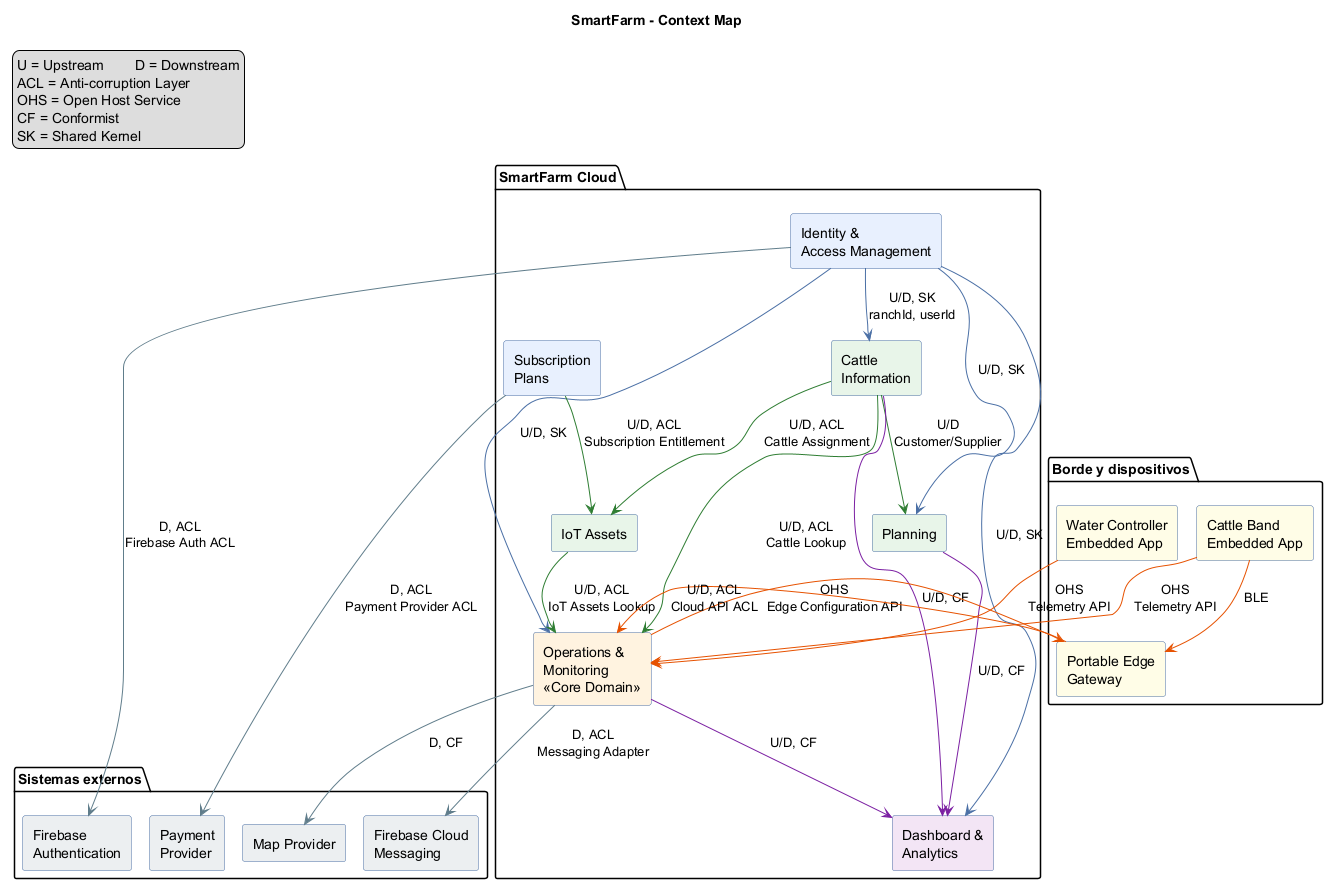

The diagram above was rendered by PlantUML. Its source (embedded in the PNG):
@startuml
!pragma layout smetana
skinparam shadowing false
skinparam linetype ortho
skinparam rectangle {
  BackgroundColor #FFFFFF
  BorderColor #4A6FA5
}
skinparam ArrowColor #4A6FA5
title SmartFarm - Context Map

legend top left
  U = Upstream        D = Downstream
  ACL = Anti-corruption Layer
  OHS = Open Host Service
  CF = Conformist
  SK = Shared Kernel
endlegend

package "SmartFarm Cloud" {
  rectangle "Identity &\nAccess Management" as IAM #E8F0FE
  rectangle "Cattle\nInformation" as CATTLE #E8F5E9
  rectangle "IoT Assets" as IOT #E8F5E9
  rectangle "Operations &\nMonitoring\n<<Core Domain>>" as MON #FFF3E0
  rectangle "Planning" as PLAN #E8F5E9
  rectangle "Dashboard &\nAnalytics" as ANA #F3E5F5
  rectangle "Subscription\nPlans" as SUB #E8F0FE
}

package "Sistemas externos" {
  rectangle "Firebase\nAuthentication" as FBA #ECEFF1
  rectangle "Firebase Cloud\nMessaging" as FCM #ECEFF1
  rectangle "Payment\nProvider" as PAY #ECEFF1
  rectangle "Map Provider" as MAP #ECEFF1
}

package "Borde y dispositivos" {
  rectangle "Portable Edge\nGateway" as EDGE #FFFDE7
  rectangle "Cattle Band\nEmbedded App" as BAND #FFFDE7
  rectangle "Water Controller\nEmbedded App" as WATER #FFFDE7
}

IAM -[#4A6FA5]-> CATTLE : "U/D, SK\nranchId, userId"
IAM -[#4A6FA5]-> MON : "U/D, SK"
IAM -[#4A6FA5]-> PLAN : "U/D, SK"
IAM -[#4A6FA5]-> ANA : "U/D, SK"

CATTLE -[#2E7D32]-> MON : "U/D, ACL\nCattle Lookup"
CATTLE -[#2E7D32]-> IOT : "U/D, ACL\nCattle Assignment"
CATTLE -[#2E7D32]-> PLAN : "U/D\nCustomer/Supplier"

IOT -[#2E7D32]-> MON : "U/D, ACL\nIoT Assets Lookup"

SUB -[#2E7D32]-> IOT : "U/D, ACL\nSubscription Entitlement"

MON -[#7B1FA2]-> ANA : "U/D, CF"
CATTLE -[#7B1FA2]-> ANA : "U/D, CF"
PLAN -[#7B1FA2]-> ANA : "U/D, CF"

MON -[#E65100]-> EDGE : "OHS\nEdge Configuration API"
EDGE -[#E65100]-> MON : "U/D, ACL\nCloud API ACL"
BAND -[#E65100]-> EDGE : "BLE"
BAND -[#E65100]-> MON : "OHS\nTelemetry API"
WATER -[#E65100]-> MON : "OHS\nTelemetry API"

IAM -[#607D8B]-> FBA : "D, ACL\nFirebase Auth ACL"
MON -[#607D8B]-> FCM : "D, ACL\nMessaging Adapter"
SUB -[#607D8B]-> PAY : "D, ACL\nPayment Provider ACL"
MON -[#607D8B]-> MAP : "D, CF"

@enduml